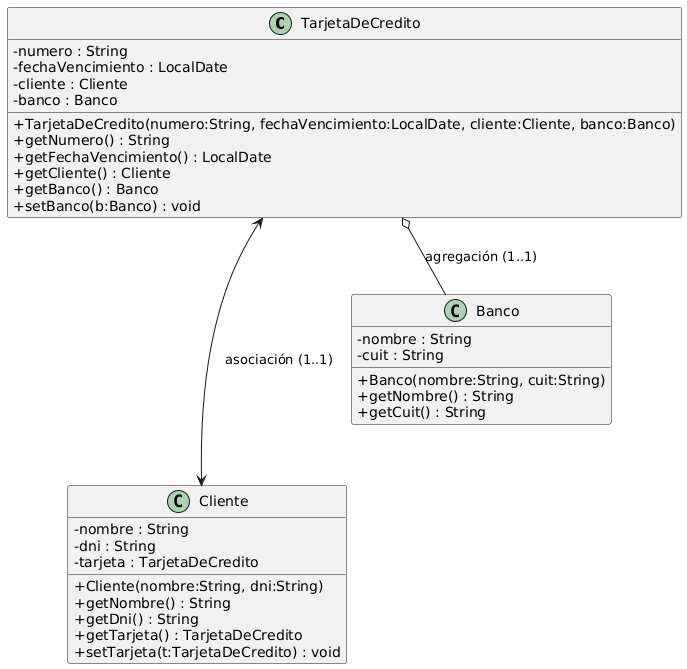

The diagram above was rendered by PlantUML. Its source (embedded in the PNG):
@startuml
skinparam classAttributeIconSize 0

class TarjetaDeCredito {
  - numero : String
  - fechaVencimiento : LocalDate
  - cliente : Cliente
  - banco : Banco
  + TarjetaDeCredito(numero:String, fechaVencimiento:LocalDate, cliente:Cliente, banco:Banco)
  + getNumero() : String
  + getFechaVencimiento() : LocalDate
  + getCliente() : Cliente
  + getBanco() : Banco
  + setBanco(b:Banco) : void
}

class Cliente {
  - nombre : String
  - dni : String
  - tarjeta : TarjetaDeCredito
  + Cliente(nombre:String, dni:String)
  + getNombre() : String
  + getDni() : String
  + getTarjeta() : TarjetaDeCredito
  + setTarjeta(t:TarjetaDeCredito) : void
}

class Banco {
  - nombre : String
  - cuit : String
  + Banco(nombre:String, cuit:String)
  + getNombre() : String
  + getCuit() : String
}

' Asociación bidireccional: TarjetaDeCredito ↔ Cliente (1..1)
TarjetaDeCredito <---> Cliente : asociación (1..1)

' Agregación: TarjetaDeCredito "tiene" un Banco (diamante blanco) (1..1)
TarjetaDeCredito o-- Banco : agregación (1..1)
@enduml